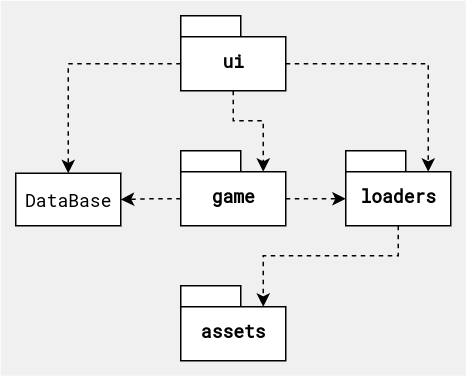

The diagram above was exported from draw.io. Its source (the exported page's mxGraphModel, read from the mxfile embedded in the PNG):
<mxGraphModel dx="764" dy="1097" grid="1" gridSize="10" guides="1" tooltips="1" connect="1" arrows="1" fold="1" page="1" pageScale="1" pageWidth="827" pageHeight="1169" math="0" shadow="0">
  <root>
    <mxCell id="0" />
    <mxCell id="1" parent="0" />
    <mxCell id="HQtbK__WOop5Zj0BSuAs-1" value="" style="rounded=0;whiteSpace=wrap;html=1;fontFamily=Roboto Mono;fontSource=https%3A%2F%2Ffonts.googleapis.com%2Fcss%3Ffamily%3DRoboto%2BMono;strokeColor=none;fillColor=#F0F0F0;" vertex="1" parent="1">
      <mxGeometry x="40" y="190" width="310" height="250" as="geometry" />
    </mxCell>
    <mxCell id="-lVEmc3zuqEANLQ_eIah-1" value="assets" style="shape=folder;fontStyle=1;spacingTop=10;tabWidth=40;tabHeight=14;tabPosition=left;html=1;rounded=0;fontFamily=Roboto Mono;fontSource=https%3A%2F%2Ffonts.googleapis.com%2Fcss%3Ffamily%3DRoboto%2BMono;" vertex="1" parent="1">
      <mxGeometry x="160" y="380" width="70" height="50" as="geometry" />
    </mxCell>
    <mxCell id="-lVEmc3zuqEANLQ_eIah-10" style="edgeStyle=orthogonalEdgeStyle;rounded=0;orthogonalLoop=1;jettySize=auto;html=1;exitX=0;exitY=0;exitDx=70;exitDy=32;exitPerimeter=0;entryX=0;entryY=0;entryDx=0;entryDy=32;entryPerimeter=0;dashed=1;fontFamily=Roboto Mono;fontSource=https%3A%2F%2Ffonts.googleapis.com%2Fcss%3Ffamily%3DRoboto%2BMono;" edge="1" parent="1" source="-lVEmc3zuqEANLQ_eIah-2" target="-lVEmc3zuqEANLQ_eIah-3">
      <mxGeometry relative="1" as="geometry" />
    </mxCell>
    <mxCell id="Zai_Mm_Bnwmr41Uaim-m-3" style="edgeStyle=orthogonalEdgeStyle;rounded=0;orthogonalLoop=1;jettySize=auto;html=1;exitX=0;exitY=0;exitDx=0;exitDy=32;exitPerimeter=0;entryX=1;entryY=0.5;entryDx=0;entryDy=0;dashed=1;fontFamily=Roboto Mono;fontSource=https%3A%2F%2Ffonts.googleapis.com%2Fcss%3Ffamily%3DRoboto%2BMono;" edge="1" parent="1" source="-lVEmc3zuqEANLQ_eIah-2" target="Zai_Mm_Bnwmr41Uaim-m-1">
      <mxGeometry relative="1" as="geometry" />
    </mxCell>
    <mxCell id="-lVEmc3zuqEANLQ_eIah-2" value="game" style="shape=folder;fontStyle=1;spacingTop=10;tabWidth=40;tabHeight=14;tabPosition=left;html=1;rounded=0;fontFamily=Roboto Mono;fontSource=https%3A%2F%2Ffonts.googleapis.com%2Fcss%3Ffamily%3DRoboto%2BMono;" vertex="1" parent="1">
      <mxGeometry x="160" y="290" width="70" height="50" as="geometry" />
    </mxCell>
    <mxCell id="-lVEmc3zuqEANLQ_eIah-11" style="edgeStyle=orthogonalEdgeStyle;rounded=0;orthogonalLoop=1;jettySize=auto;html=1;exitX=0.5;exitY=1;exitDx=0;exitDy=0;exitPerimeter=0;entryX=0;entryY=0;entryDx=55;entryDy=14;entryPerimeter=0;dashed=1;fontFamily=Roboto Mono;fontSource=https%3A%2F%2Ffonts.googleapis.com%2Fcss%3Ffamily%3DRoboto%2BMono;" edge="1" parent="1" source="-lVEmc3zuqEANLQ_eIah-3" target="-lVEmc3zuqEANLQ_eIah-1">
      <mxGeometry relative="1" as="geometry" />
    </mxCell>
    <mxCell id="-lVEmc3zuqEANLQ_eIah-3" value="loaders" style="shape=folder;fontStyle=1;spacingTop=10;tabWidth=40;tabHeight=14;tabPosition=left;html=1;rounded=0;fontFamily=Roboto Mono;fontSource=https%3A%2F%2Ffonts.googleapis.com%2Fcss%3Ffamily%3DRoboto%2BMono;" vertex="1" parent="1">
      <mxGeometry x="270" y="290" width="70" height="50" as="geometry" />
    </mxCell>
    <mxCell id="-lVEmc3zuqEANLQ_eIah-7" style="edgeStyle=orthogonalEdgeStyle;rounded=0;orthogonalLoop=1;jettySize=auto;html=1;exitX=0.5;exitY=1;exitDx=0;exitDy=0;exitPerimeter=0;entryX=0;entryY=0;entryDx=55;entryDy=14;entryPerimeter=0;dashed=1;fontFamily=Roboto Mono;fontSource=https%3A%2F%2Ffonts.googleapis.com%2Fcss%3Ffamily%3DRoboto%2BMono;" edge="1" parent="1" source="-lVEmc3zuqEANLQ_eIah-5" target="-lVEmc3zuqEANLQ_eIah-2">
      <mxGeometry relative="1" as="geometry" />
    </mxCell>
    <mxCell id="-lVEmc3zuqEANLQ_eIah-9" style="edgeStyle=orthogonalEdgeStyle;rounded=0;orthogonalLoop=1;jettySize=auto;html=1;exitX=0;exitY=0;exitDx=70;exitDy=32;exitPerimeter=0;entryX=0;entryY=0;entryDx=55;entryDy=14;entryPerimeter=0;dashed=1;fontFamily=Roboto Mono;fontSource=https%3A%2F%2Ffonts.googleapis.com%2Fcss%3Ffamily%3DRoboto%2BMono;" edge="1" parent="1" source="-lVEmc3zuqEANLQ_eIah-5" target="-lVEmc3zuqEANLQ_eIah-3">
      <mxGeometry relative="1" as="geometry" />
    </mxCell>
    <mxCell id="Zai_Mm_Bnwmr41Uaim-m-2" style="edgeStyle=orthogonalEdgeStyle;rounded=0;orthogonalLoop=1;jettySize=auto;html=1;exitX=0;exitY=0;exitDx=0;exitDy=32;exitPerimeter=0;dashed=1;fontFamily=Roboto Mono;fontSource=https%3A%2F%2Ffonts.googleapis.com%2Fcss%3Ffamily%3DRoboto%2BMono;" edge="1" parent="1" source="-lVEmc3zuqEANLQ_eIah-5" target="Zai_Mm_Bnwmr41Uaim-m-1">
      <mxGeometry relative="1" as="geometry" />
    </mxCell>
    <mxCell id="-lVEmc3zuqEANLQ_eIah-5" value="ui" style="shape=folder;fontStyle=1;spacingTop=10;tabWidth=40;tabHeight=14;tabPosition=left;html=1;rounded=0;fontFamily=Roboto Mono;fontSource=https%3A%2F%2Ffonts.googleapis.com%2Fcss%3Ffamily%3DRoboto%2BMono;" vertex="1" parent="1">
      <mxGeometry x="160" y="200" width="70" height="50" as="geometry" />
    </mxCell>
    <mxCell id="Zai_Mm_Bnwmr41Uaim-m-1" value="DataBase" style="html=1;fontFamily=Roboto Mono;fontSource=https%3A%2F%2Ffonts.googleapis.com%2Fcss%3Ffamily%3DRoboto%2BMono;" vertex="1" parent="1">
      <mxGeometry x="50" y="305" width="70" height="35" as="geometry" />
    </mxCell>
  </root>
</mxGraphModel>